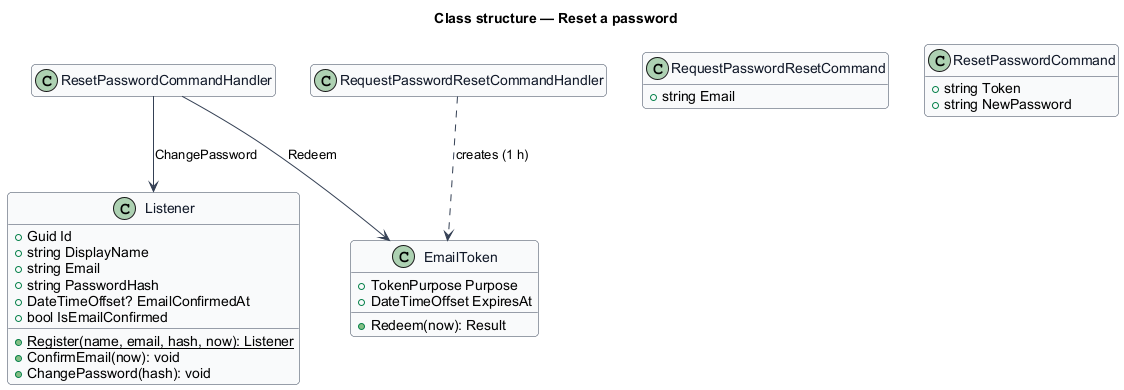

The diagram above was rendered by PlantUML. Its source (embedded in the PNG):
@startuml
skinparam backgroundColor #FFFFFF
skinparam shadowing false
skinparam roundcorner 8
skinparam defaultFontName Arial
skinparam ArrowColor #344054
skinparam class {
  BorderColor #344054
  FontColor #101828
  BackgroundColor #F9FAFB
}
hide empty members
title Class structure — Reset a password

class Listener {
  +Guid Id
  +string DisplayName
  +string Email
  +string PasswordHash
  +DateTimeOffset? EmailConfirmedAt
  +bool IsEmailConfirmed
  +{static} Register(name, email, hash, now): Listener
  +ConfirmEmail(now): void
  +ChangePassword(hash): void
}

class RequestPasswordResetCommand {
  +string Email
}
class ResetPasswordCommand {
  +string Token
  +string NewPassword
}
class EmailToken {
  +TokenPurpose Purpose
  +DateTimeOffset ExpiresAt
  +Redeem(now): Result
}
RequestPasswordResetCommandHandler ..> EmailToken : creates (1 h)
ResetPasswordCommandHandler --> EmailToken : Redeem
ResetPasswordCommandHandler --> Listener : ChangePassword
@enduml